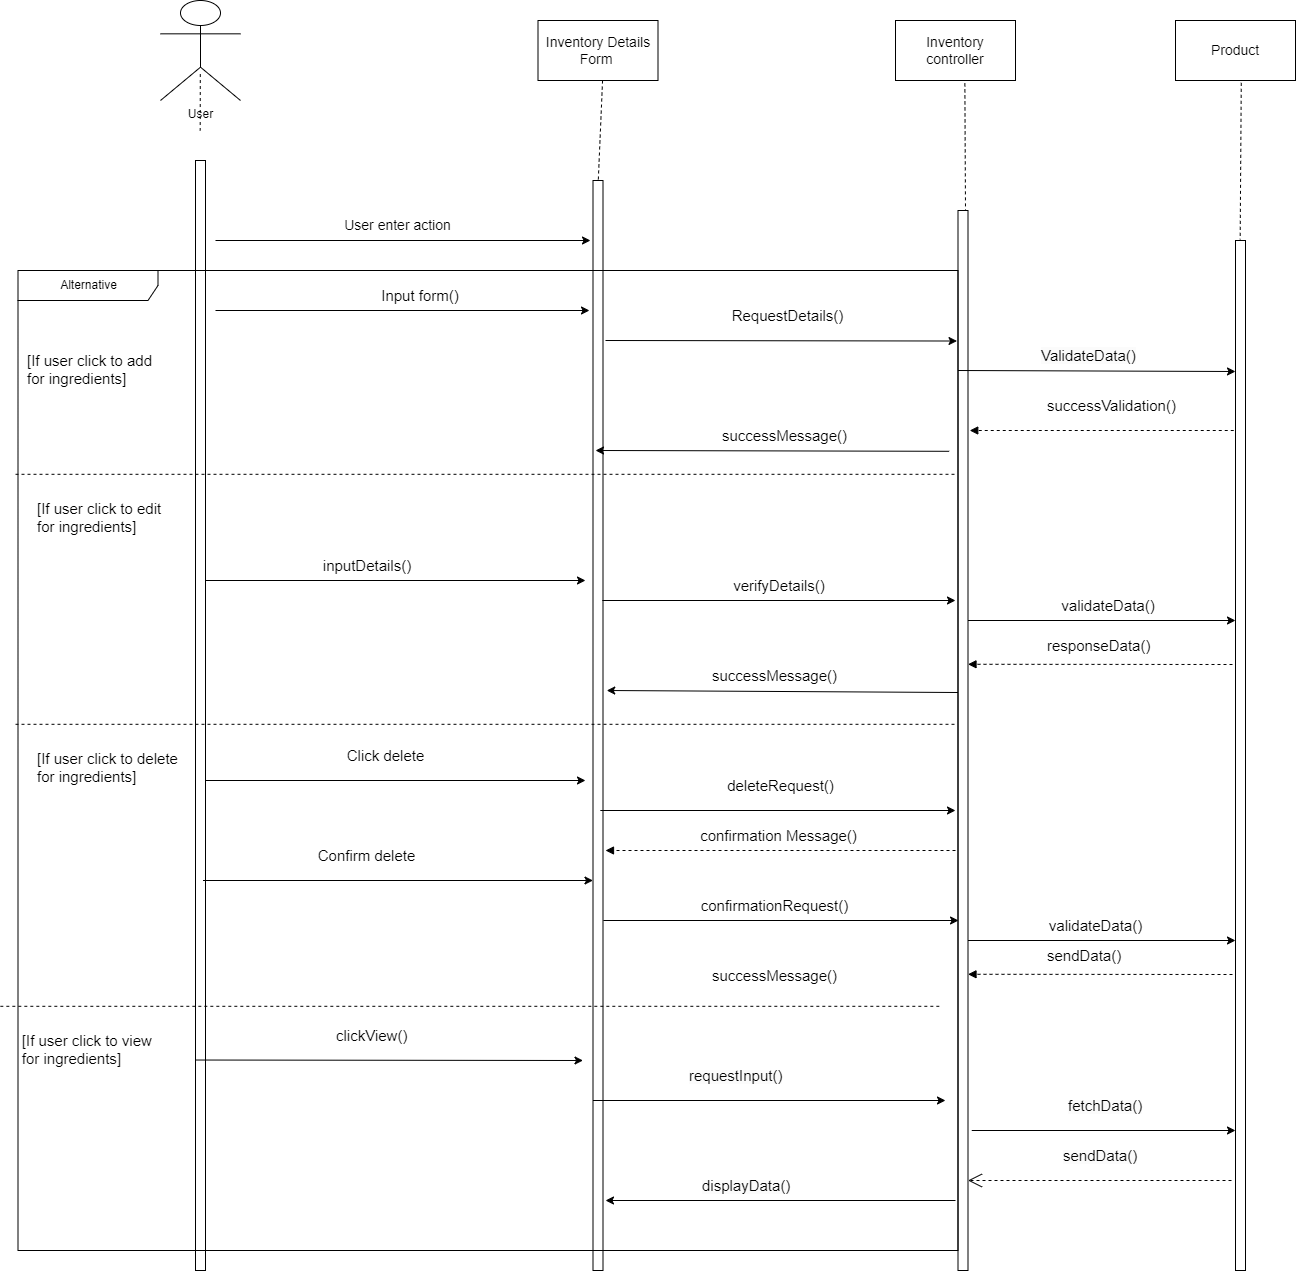

The diagram above was exported from draw.io. Its source (the exported page's mxGraphModel, read from the mxfile embedded in the PNG):
<mxGraphModel dx="3500" dy="2840" grid="1" gridSize="10" guides="1" tooltips="1" connect="1" arrows="1" fold="1" page="1" pageScale="1" pageWidth="850" pageHeight="1100" math="0" shadow="0">
  <root>
    <mxCell id="0" />
    <mxCell id="1" parent="0" />
    <mxCell id="bkihfYrt1sFxV2KQxaIg-101" value="" style="points=[];perimeter=orthogonalPerimeter;rounded=0;shadow=0;strokeWidth=1;" parent="1" vertex="1">
      <mxGeometry x="720" y="-850" width="10" height="1110" as="geometry" />
    </mxCell>
    <mxCell id="bkihfYrt1sFxV2KQxaIg-96" value="User" style="shape=umlActor;verticalLabelPosition=bottom;verticalAlign=top;html=1;outlineConnect=0;" parent="1" vertex="1">
      <mxGeometry x="685" y="-1010" width="80" height="100" as="geometry" />
    </mxCell>
    <mxCell id="bkihfYrt1sFxV2KQxaIg-97" value="&lt;font style=&quot;font-size: 14px;&quot;&gt;Inventory Details Form&amp;nbsp;&lt;/font&gt;" style="rounded=0;whiteSpace=wrap;html=1;" parent="1" vertex="1">
      <mxGeometry x="1062.5" y="-990" width="120" height="60" as="geometry" />
    </mxCell>
    <mxCell id="bkihfYrt1sFxV2KQxaIg-98" value="&lt;font style=&quot;font-size: 14px;&quot;&gt;Product&lt;/font&gt;" style="rounded=0;whiteSpace=wrap;html=1;" parent="1" vertex="1">
      <mxGeometry x="1700" y="-990" width="120" height="60" as="geometry" />
    </mxCell>
    <mxCell id="bkihfYrt1sFxV2KQxaIg-99" value="&lt;font style=&quot;font-size: 14px;&quot;&gt;Inventory controller&lt;/font&gt;" style="rounded=0;whiteSpace=wrap;html=1;" parent="1" vertex="1">
      <mxGeometry x="1420" y="-990" width="120" height="60" as="geometry" />
    </mxCell>
    <mxCell id="bkihfYrt1sFxV2KQxaIg-107" value="" style="points=[];perimeter=orthogonalPerimeter;rounded=0;shadow=0;strokeWidth=1;" parent="1" vertex="1">
      <mxGeometry x="1117.5" y="-830" width="10" height="1090" as="geometry" />
    </mxCell>
    <mxCell id="I8E21wlxwGVW1FqjHyvV-3" value="" style="endArrow=none;dashed=1;html=1;rounded=0;entryX=0.489;entryY=-0.004;entryDx=0;entryDy=0;entryPerimeter=0;" parent="1" edge="1">
      <mxGeometry x="-0.3076" y="230" width="50" height="50" relative="1" as="geometry">
        <mxPoint x="724.79" y="-936.48" as="sourcePoint" />
        <mxPoint x="724.6800000000001" y="-880" as="targetPoint" />
        <mxPoint as="offset" />
      </mxGeometry>
    </mxCell>
    <mxCell id="I8E21wlxwGVW1FqjHyvV-4" value="" style="endArrow=none;dashed=1;html=1;rounded=0;entryX=0.528;entryY=0;entryDx=0;entryDy=0;entryPerimeter=0;exitX=0.538;exitY=1.001;exitDx=0;exitDy=0;exitPerimeter=0;" parent="1" source="bkihfYrt1sFxV2KQxaIg-97" target="bkihfYrt1sFxV2KQxaIg-107" edge="1">
      <mxGeometry width="50" height="50" relative="1" as="geometry">
        <mxPoint x="1117.6100000000001" y="-985" as="sourcePoint" />
        <mxPoint x="1117.5" y="-928.52" as="targetPoint" />
      </mxGeometry>
    </mxCell>
    <mxCell id="I8E21wlxwGVW1FqjHyvV-5" value="" style="endArrow=none;dashed=1;html=1;rounded=0;exitX=0.578;exitY=1.048;exitDx=0;exitDy=0;exitPerimeter=0;" parent="1" source="bkihfYrt1sFxV2KQxaIg-99" edge="1">
      <mxGeometry width="50" height="50" relative="1" as="geometry">
        <mxPoint x="1480" y="-985" as="sourcePoint" />
        <mxPoint x="1490" y="-800" as="targetPoint" />
      </mxGeometry>
    </mxCell>
    <mxCell id="I8E21wlxwGVW1FqjHyvV-33" value="" style="endArrow=classic;html=1;rounded=0;" parent="1" edge="1">
      <mxGeometry width="50" height="50" relative="1" as="geometry">
        <mxPoint x="740" y="-770" as="sourcePoint" />
        <mxPoint x="1115" y="-770" as="targetPoint" />
      </mxGeometry>
    </mxCell>
    <mxCell id="I8E21wlxwGVW1FqjHyvV-73" value="" style="endArrow=classic;html=1;rounded=0;entryX=1.123;entryY=0.425;entryDx=0;entryDy=0;entryPerimeter=0;" parent="1" edge="1">
      <mxGeometry width="50" height="50" relative="1" as="geometry">
        <mxPoint x="1482.5" y="-318" as="sourcePoint" />
        <mxPoint x="1131.23" y="-320" as="targetPoint" />
      </mxGeometry>
    </mxCell>
    <mxCell id="Hnfp5FLs9JeVYQlK5MLo-51" value="" style="endArrow=classic;html=1;rounded=0;entryX=0.074;entryY=0.551;entryDx=0;entryDy=0;entryPerimeter=0;exitX=1;exitY=0.964;exitDx=0;exitDy=0;exitPerimeter=0;" parent="1" edge="1">
      <mxGeometry relative="1" as="geometry">
        <mxPoint x="720" y="49.51999999999998" as="sourcePoint" />
        <mxPoint x="1107.4999999999998" y="49.99999999999977" as="targetPoint" />
      </mxGeometry>
    </mxCell>
    <mxCell id="I8E21wlxwGVW1FqjHyvV-34" value="&lt;font style=&quot;font-size: 14px;&quot;&gt;User enter action&lt;/font&gt;" style="text;html=1;strokeColor=none;fillColor=none;align=center;verticalAlign=middle;whiteSpace=wrap;rounded=0;" parent="1" vertex="1">
      <mxGeometry x="860" y="-800" width="125" height="30" as="geometry" />
    </mxCell>
    <mxCell id="I8E21wlxwGVW1FqjHyvV-39" value="" style="endArrow=classic;html=1;rounded=0;" parent="1" edge="1">
      <mxGeometry width="50" height="50" relative="1" as="geometry">
        <mxPoint x="740" y="-700" as="sourcePoint" />
        <mxPoint x="1114" y="-700" as="targetPoint" />
      </mxGeometry>
    </mxCell>
    <mxCell id="I8E21wlxwGVW1FqjHyvV-40" value="&lt;span style=&quot;font-size: 15px;&quot;&gt;Input form()&lt;/span&gt;" style="text;html=1;strokeColor=none;fillColor=none;align=center;verticalAlign=middle;whiteSpace=wrap;rounded=0;fontSize=15;" parent="1" vertex="1">
      <mxGeometry x="850" y="-730" width="190" height="30" as="geometry" />
    </mxCell>
    <mxCell id="I8E21wlxwGVW1FqjHyvV-43" value="" style="endArrow=classic;html=1;rounded=0;entryX=0.152;entryY=0.046;entryDx=0;entryDy=0;entryPerimeter=0;" parent="1" edge="1">
      <mxGeometry width="50" height="50" relative="1" as="geometry">
        <mxPoint x="1130" y="-670" as="sourcePoint" />
        <mxPoint x="1481.5200000000004" y="-669.48" as="targetPoint" />
      </mxGeometry>
    </mxCell>
    <mxCell id="I8E21wlxwGVW1FqjHyvV-44" value="RequestDetails()" style="text;html=1;strokeColor=none;fillColor=none;align=center;verticalAlign=middle;whiteSpace=wrap;rounded=0;fontSize=15;" parent="1" vertex="1">
      <mxGeometry x="1250" y="-710" width="125" height="30" as="geometry" />
    </mxCell>
    <mxCell id="I8E21wlxwGVW1FqjHyvV-56" value="&lt;span style=&quot;color: rgb(0, 0, 0); font-family: Helvetica; font-size: 15px; font-style: normal; font-variant-ligatures: normal; font-variant-caps: normal; font-weight: 400; letter-spacing: normal; orphans: 2; text-align: center; text-indent: 0px; text-transform: none; widows: 2; word-spacing: 0px; -webkit-text-stroke-width: 0px; background-color: rgb(251, 251, 251); text-decoration-thickness: initial; text-decoration-style: initial; text-decoration-color: initial; float: none; display: inline !important;&quot;&gt;ValidateData()&lt;/span&gt;" style="text;whiteSpace=wrap;html=1;fontSize=15;" parent="1" vertex="1">
      <mxGeometry x="1564.25" y="-670" width="130" height="40" as="geometry" />
    </mxCell>
    <mxCell id="I8E21wlxwGVW1FqjHyvV-58" value="" style="html=1;verticalAlign=bottom;labelBackgroundColor=none;endArrow=block;endFill=1;dashed=1;rounded=0;" parent="1" edge="1">
      <mxGeometry width="160" relative="1" as="geometry">
        <mxPoint x="1764.25" y="-580" as="sourcePoint" />
        <mxPoint x="1494.25" y="-580" as="targetPoint" />
      </mxGeometry>
    </mxCell>
    <mxCell id="I8E21wlxwGVW1FqjHyvV-66" value="" style="endArrow=classic;html=1;rounded=0;" parent="1" edge="1">
      <mxGeometry width="50" height="50" relative="1" as="geometry">
        <mxPoint x="730" y="-430" as="sourcePoint" />
        <mxPoint x="1110" y="-430" as="targetPoint" />
      </mxGeometry>
    </mxCell>
    <mxCell id="I8E21wlxwGVW1FqjHyvV-67" value="&lt;font style=&quot;font-size: 15px;&quot;&gt;inputDetails()&lt;/font&gt;" style="text;whiteSpace=wrap;html=1;align=center;fontSize=15;" parent="1" vertex="1">
      <mxGeometry x="755" y="-460" width="273.75" height="50" as="geometry" />
    </mxCell>
    <mxCell id="I8E21wlxwGVW1FqjHyvV-68" value="" style="html=1;verticalAlign=bottom;labelBackgroundColor=none;endArrow=block;endFill=1;dashed=1;rounded=0;entryX=0.994;entryY=0.341;entryDx=0;entryDy=0;entryPerimeter=0;" parent="1" edge="1">
      <mxGeometry width="160" relative="1" as="geometry">
        <mxPoint x="1757" y="-346" as="sourcePoint" />
        <mxPoint x="1492.5000000000005" y="-346.2200000000001" as="targetPoint" />
      </mxGeometry>
    </mxCell>
    <mxCell id="I8E21wlxwGVW1FqjHyvV-69" value="&lt;div style=&quot;text-align: center; font-size: 15px;&quot;&gt;responseData()&lt;/div&gt;" style="text;whiteSpace=wrap;html=1;fontSize=15;" parent="1" vertex="1">
      <mxGeometry x="1570" y="-380" width="180" height="40" as="geometry" />
    </mxCell>
    <mxCell id="I8E21wlxwGVW1FqjHyvV-74" value="successMessage()" style="text;html=1;strokeColor=none;fillColor=none;align=center;verticalAlign=middle;whiteSpace=wrap;rounded=0;fontSize=15;" parent="1" vertex="1">
      <mxGeometry x="1236.7900000000002" y="-350" width="125" height="30" as="geometry" />
    </mxCell>
    <mxCell id="Hnfp5FLs9JeVYQlK5MLo-5" value="" style="endArrow=classic;html=1;rounded=0;" parent="1" edge="1">
      <mxGeometry width="50" height="50" relative="1" as="geometry">
        <mxPoint x="730" y="-230" as="sourcePoint" />
        <mxPoint x="1110" y="-230" as="targetPoint" />
      </mxGeometry>
    </mxCell>
    <mxCell id="Hnfp5FLs9JeVYQlK5MLo-6" value="Click delete" style="text;html=1;strokeColor=none;fillColor=none;align=center;verticalAlign=middle;whiteSpace=wrap;rounded=0;fontSize=15;" parent="1" vertex="1">
      <mxGeometry x="810.0000000000001" y="-270" width="201.25" height="30" as="geometry" />
    </mxCell>
    <mxCell id="Hnfp5FLs9JeVYQlK5MLo-42" value="" style="endArrow=classic;html=1;rounded=0;" parent="1" edge="1">
      <mxGeometry width="50" height="50" relative="1" as="geometry">
        <mxPoint x="1117.5" y="90" as="sourcePoint" />
        <mxPoint x="1470" y="90" as="targetPoint" />
      </mxGeometry>
    </mxCell>
    <mxCell id="Hnfp5FLs9JeVYQlK5MLo-43" value="&lt;span style=&quot;color: rgb(0, 0, 0); font-family: Helvetica; font-style: normal; font-variant-ligatures: normal; font-variant-caps: normal; font-weight: 400; letter-spacing: normal; orphans: 2; text-align: center; text-indent: 0px; text-transform: none; widows: 2; word-spacing: 0px; -webkit-text-stroke-width: 0px; background-color: rgb(251, 251, 251); text-decoration-thickness: initial; text-decoration-style: initial; text-decoration-color: initial; float: none; display: inline !important;&quot;&gt;&lt;font style=&quot;font-size: 15px;&quot;&gt;requestInput()&lt;/font&gt;&lt;/span&gt;" style="text;whiteSpace=wrap;html=1;" parent="1" vertex="1">
      <mxGeometry x="1212.3200000000002" y="50" width="240" height="40" as="geometry" />
    </mxCell>
    <mxCell id="Hnfp5FLs9JeVYQlK5MLo-44" value="" style="endArrow=open;endSize=12;dashed=1;html=1;rounded=0;" parent="1" edge="1">
      <mxGeometry width="160" relative="1" as="geometry">
        <mxPoint x="1756" y="170" as="sourcePoint" />
        <mxPoint x="1492.5" y="170" as="targetPoint" />
      </mxGeometry>
    </mxCell>
    <mxCell id="Hnfp5FLs9JeVYQlK5MLo-52" value="&lt;div style=&quot;text-align: center;&quot;&gt;&lt;span style=&quot;background-color: initial; font-size: 15px;&quot;&gt;clickView()&lt;/span&gt;&lt;/div&gt;" style="text;whiteSpace=wrap;html=1;" parent="1" vertex="1">
      <mxGeometry x="858.75" y="9.999999999999886" width="160" height="40" as="geometry" />
    </mxCell>
    <mxCell id="I8E21wlxwGVW1FqjHyvV-49" value="" style="endArrow=classic;html=1;rounded=0;exitX=-0.383;exitY=0.163;exitDx=0;exitDy=0;exitPerimeter=0;" parent="1" edge="1">
      <mxGeometry width="50" height="50" relative="1" as="geometry">
        <mxPoint x="1473.67" y="-559.1999999999998" as="sourcePoint" />
        <mxPoint x="1120" y="-560" as="targetPoint" />
      </mxGeometry>
    </mxCell>
    <mxCell id="Hnfp5FLs9JeVYQlK5MLo-137" value="" style="points=[];perimeter=orthogonalPerimeter;rounded=0;shadow=0;strokeWidth=1;" parent="1" vertex="1">
      <mxGeometry x="1482.5" y="-800" width="10" height="1060" as="geometry" />
    </mxCell>
    <mxCell id="Hnfp5FLs9JeVYQlK5MLo-138" value="" style="points=[];perimeter=orthogonalPerimeter;rounded=0;shadow=0;strokeWidth=1;" parent="1" vertex="1">
      <mxGeometry x="1760" y="-770" width="10" height="1030" as="geometry" />
    </mxCell>
    <mxCell id="Hnfp5FLs9JeVYQlK5MLo-139" value="Alternative" style="shape=umlFrame;tabWidth=110;tabHeight=30;tabPosition=left;html=1;boundedLbl=1;labelInHeader=1;width=140;height=30;container=0;" parent="1" vertex="1">
      <mxGeometry x="542.5" y="-740" width="940" height="980" as="geometry" />
    </mxCell>
    <mxCell id="Hnfp5FLs9JeVYQlK5MLo-167" value="" style="endArrow=none;dashed=1;html=1;rounded=0;entryX=0.467;entryY=-0.001;entryDx=0;entryDy=0;entryPerimeter=0;exitX=0.548;exitY=1.039;exitDx=0;exitDy=0;exitPerimeter=0;" parent="1" source="bkihfYrt1sFxV2KQxaIg-98" target="Hnfp5FLs9JeVYQlK5MLo-138" edge="1">
      <mxGeometry width="50" height="50" relative="1" as="geometry">
        <mxPoint x="1764.2899999999995" y="-972.2" as="sourcePoint" />
        <mxPoint x="1764.33" y="-779.9999999999999" as="targetPoint" />
      </mxGeometry>
    </mxCell>
    <mxCell id="Hnfp5FLs9JeVYQlK5MLo-140" value="[If user click to add&#10;for ingredients]" style="text;fontSize=15;" parent="1" vertex="1">
      <mxGeometry x="530" y="-705" width="100" height="20" as="geometry">
        <mxPoint x="20" y="40" as="offset" />
      </mxGeometry>
    </mxCell>
    <mxCell id="unYE-bDEipcJiPmffAQB-1" value="" style="endArrow=classic;html=1;rounded=0;" edge="1" parent="1">
      <mxGeometry width="50" height="50" relative="1" as="geometry">
        <mxPoint x="1482.5" y="-640" as="sourcePoint" />
        <mxPoint x="1760" y="-639" as="targetPoint" />
      </mxGeometry>
    </mxCell>
    <mxCell id="unYE-bDEipcJiPmffAQB-2" value="&lt;div style=&quot;text-align: center; font-size: 15px;&quot;&gt;successValidation()&lt;/div&gt;" style="text;whiteSpace=wrap;html=1;fontSize=15;" vertex="1" parent="1">
      <mxGeometry x="1570" y="-620" width="130" height="40" as="geometry" />
    </mxCell>
    <mxCell id="unYE-bDEipcJiPmffAQB-3" value="&lt;div style=&quot;text-align: center; font-size: 15px;&quot;&gt;successMessage()&lt;/div&gt;" style="text;whiteSpace=wrap;html=1;fontSize=15;" vertex="1" parent="1">
      <mxGeometry x="1245" y="-590" width="130" height="40" as="geometry" />
    </mxCell>
    <mxCell id="unYE-bDEipcJiPmffAQB-5" value="" style="endArrow=classic;html=1;rounded=0;" edge="1" parent="1">
      <mxGeometry width="50" height="50" relative="1" as="geometry">
        <mxPoint x="1126.82" y="-410" as="sourcePoint" />
        <mxPoint x="1480" y="-410" as="targetPoint" />
      </mxGeometry>
    </mxCell>
    <mxCell id="unYE-bDEipcJiPmffAQB-6" value="&lt;font style=&quot;font-size: 15px;&quot;&gt;verifyDetails()&lt;/font&gt;" style="text;whiteSpace=wrap;html=1;align=center;fontSize=15;" vertex="1" parent="1">
      <mxGeometry x="1166.88" y="-440" width="273.75" height="50" as="geometry" />
    </mxCell>
    <mxCell id="unYE-bDEipcJiPmffAQB-7" value="" style="endArrow=classic;html=1;rounded=0;" edge="1" parent="1">
      <mxGeometry width="50" height="50" relative="1" as="geometry">
        <mxPoint x="1492.5" y="-390" as="sourcePoint" />
        <mxPoint x="1760" y="-390" as="targetPoint" />
      </mxGeometry>
    </mxCell>
    <mxCell id="unYE-bDEipcJiPmffAQB-8" value="&lt;font style=&quot;font-size: 15px;&quot;&gt;validateData()&lt;/font&gt;" style="text;whiteSpace=wrap;html=1;align=center;fontSize=15;" vertex="1" parent="1">
      <mxGeometry x="1496.25" y="-420" width="273.75" height="50" as="geometry" />
    </mxCell>
    <mxCell id="unYE-bDEipcJiPmffAQB-9" value="deleteRequest()" style="text;html=1;strokeColor=none;fillColor=none;align=center;verticalAlign=middle;whiteSpace=wrap;rounded=0;fontSize=15;" vertex="1" parent="1">
      <mxGeometry x="1204.8200000000002" y="-240" width="201.25" height="30" as="geometry" />
    </mxCell>
    <mxCell id="unYE-bDEipcJiPmffAQB-10" value="" style="endArrow=classic;html=1;rounded=0;" edge="1" parent="1">
      <mxGeometry width="50" height="50" relative="1" as="geometry">
        <mxPoint x="1124.82" y="-200" as="sourcePoint" />
        <mxPoint x="1480" y="-200" as="targetPoint" />
      </mxGeometry>
    </mxCell>
    <mxCell id="unYE-bDEipcJiPmffAQB-11" value="" style="html=1;verticalAlign=bottom;labelBackgroundColor=none;endArrow=block;endFill=1;dashed=1;rounded=0;" edge="1" parent="1">
      <mxGeometry width="160" relative="1" as="geometry">
        <mxPoint x="1480" y="-160" as="sourcePoint" />
        <mxPoint x="1130" y="-160" as="targetPoint" />
      </mxGeometry>
    </mxCell>
    <mxCell id="unYE-bDEipcJiPmffAQB-12" value="confirmation Message()" style="text;html=1;strokeColor=none;fillColor=none;align=center;verticalAlign=middle;whiteSpace=wrap;rounded=0;fontSize=15;" vertex="1" parent="1">
      <mxGeometry x="1203.1200000000001" y="-190" width="201.25" height="30" as="geometry" />
    </mxCell>
    <mxCell id="unYE-bDEipcJiPmffAQB-13" value="" style="endArrow=classic;html=1;rounded=0;entryX=0.25;entryY=0.372;entryDx=0;entryDy=0;entryPerimeter=0;" edge="1" parent="1">
      <mxGeometry width="50" height="50" relative="1" as="geometry">
        <mxPoint x="727.5" y="-130" as="sourcePoint" />
        <mxPoint x="1117.5" y="-130" as="targetPoint" />
      </mxGeometry>
    </mxCell>
    <mxCell id="unYE-bDEipcJiPmffAQB-14" value="Confirm delete" style="text;html=1;strokeColor=none;fillColor=none;align=center;verticalAlign=middle;whiteSpace=wrap;rounded=0;fontSize=15;" vertex="1" parent="1">
      <mxGeometry x="791.2500000000001" y="-170" width="201.25" height="30" as="geometry" />
    </mxCell>
    <mxCell id="unYE-bDEipcJiPmffAQB-15" value="" style="endArrow=classic;html=1;rounded=0;" edge="1" parent="1">
      <mxGeometry width="50" height="50" relative="1" as="geometry">
        <mxPoint x="1127.86" y="-90" as="sourcePoint" />
        <mxPoint x="1483.04" y="-90" as="targetPoint" />
      </mxGeometry>
    </mxCell>
    <mxCell id="unYE-bDEipcJiPmffAQB-16" value="confirmationRequest()" style="text;html=1;strokeColor=none;fillColor=none;align=center;verticalAlign=middle;whiteSpace=wrap;rounded=0;fontSize=15;" vertex="1" parent="1">
      <mxGeometry x="1198.5700000000002" y="-120" width="201.25" height="30" as="geometry" />
    </mxCell>
    <mxCell id="unYE-bDEipcJiPmffAQB-17" value="" style="endArrow=classic;html=1;rounded=0;" edge="1" parent="1">
      <mxGeometry width="50" height="50" relative="1" as="geometry">
        <mxPoint x="1492.5" y="-70" as="sourcePoint" />
        <mxPoint x="1760" y="-70" as="targetPoint" />
      </mxGeometry>
    </mxCell>
    <mxCell id="unYE-bDEipcJiPmffAQB-18" value="validateData()" style="text;html=1;strokeColor=none;fillColor=none;align=center;verticalAlign=middle;whiteSpace=wrap;rounded=0;fontSize=15;" vertex="1" parent="1">
      <mxGeometry x="1520.0000000000002" y="-100" width="201.25" height="30" as="geometry" />
    </mxCell>
    <mxCell id="unYE-bDEipcJiPmffAQB-23" value="" style="html=1;verticalAlign=bottom;labelBackgroundColor=none;endArrow=block;endFill=1;dashed=1;rounded=0;entryX=0.994;entryY=0.341;entryDx=0;entryDy=0;entryPerimeter=0;" edge="1" parent="1">
      <mxGeometry width="160" relative="1" as="geometry">
        <mxPoint x="1757" y="-36" as="sourcePoint" />
        <mxPoint x="1492.5000000000005" y="-36.220000000000084" as="targetPoint" />
      </mxGeometry>
    </mxCell>
    <mxCell id="unYE-bDEipcJiPmffAQB-24" value="&lt;div style=&quot;text-align: center; font-size: 15px;&quot;&gt;sendData()&lt;/div&gt;" style="text;whiteSpace=wrap;html=1;fontSize=15;" vertex="1" parent="1">
      <mxGeometry x="1570" y="-70" width="180" height="40" as="geometry" />
    </mxCell>
    <mxCell id="unYE-bDEipcJiPmffAQB-26" value="successMessage()" style="text;html=1;strokeColor=none;fillColor=none;align=center;verticalAlign=middle;whiteSpace=wrap;rounded=0;fontSize=15;" vertex="1" parent="1">
      <mxGeometry x="1198.5700000000002" y="-50" width="201.25" height="30" as="geometry" />
    </mxCell>
    <mxCell id="Hnfp5FLs9JeVYQlK5MLo-166" value="[If user click to edit&#10;for ingredients]" style="line;strokeWidth=1;dashed=1;labelPosition=center;verticalLabelPosition=bottom;align=left;verticalAlign=top;spacingLeft=20;spacingTop=15;fontSize=15;" parent="1" vertex="1">
      <mxGeometry x="540" y="-540" width="940" height="7.6" as="geometry" />
    </mxCell>
    <mxCell id="unYE-bDEipcJiPmffAQB-27" value="[If user click to delete&#10;for ingredients]" style="line;strokeWidth=1;dashed=1;labelPosition=center;verticalLabelPosition=bottom;align=left;verticalAlign=top;spacingLeft=20;spacingTop=15;fontSize=15;" vertex="1" parent="1">
      <mxGeometry x="540" y="-290" width="940" height="7.6" as="geometry" />
    </mxCell>
    <mxCell id="unYE-bDEipcJiPmffAQB-28" value="[If user click to view&#10;for ingredients]" style="line;strokeWidth=1;dashed=1;labelPosition=center;verticalLabelPosition=bottom;align=left;verticalAlign=top;spacingLeft=20;spacingTop=15;fontSize=15;" vertex="1" parent="1">
      <mxGeometry x="524.82" y="-8" width="940" height="7.6" as="geometry" />
    </mxCell>
    <mxCell id="unYE-bDEipcJiPmffAQB-29" value="&lt;span style=&quot;color: rgb(0, 0, 0); font-family: Helvetica; font-style: normal; font-variant-ligatures: normal; font-variant-caps: normal; font-weight: 400; letter-spacing: normal; orphans: 2; text-align: center; text-indent: 0px; text-transform: none; widows: 2; word-spacing: 0px; -webkit-text-stroke-width: 0px; background-color: rgb(251, 251, 251); text-decoration-thickness: initial; text-decoration-style: initial; text-decoration-color: initial; float: none; display: inline !important;&quot;&gt;&lt;font style=&quot;font-size: 15px;&quot;&gt;fetchData()&lt;/font&gt;&lt;/span&gt;" style="text;whiteSpace=wrap;html=1;" vertex="1" parent="1">
      <mxGeometry x="1591.07" y="80" width="148.93" height="40" as="geometry" />
    </mxCell>
    <mxCell id="unYE-bDEipcJiPmffAQB-30" value="" style="endArrow=classic;html=1;rounded=0;" edge="1" parent="1">
      <mxGeometry width="50" height="50" relative="1" as="geometry">
        <mxPoint x="1496.25" y="120" as="sourcePoint" />
        <mxPoint x="1760" y="120" as="targetPoint" />
      </mxGeometry>
    </mxCell>
    <mxCell id="unYE-bDEipcJiPmffAQB-31" value="&lt;span style=&quot;color: rgb(0, 0, 0); font-family: Helvetica; font-style: normal; font-variant-ligatures: normal; font-variant-caps: normal; font-weight: 400; letter-spacing: normal; orphans: 2; text-align: center; text-indent: 0px; text-transform: none; widows: 2; word-spacing: 0px; -webkit-text-stroke-width: 0px; background-color: rgb(251, 251, 251); text-decoration-thickness: initial; text-decoration-style: initial; text-decoration-color: initial; float: none; display: inline !important;&quot;&gt;&lt;font style=&quot;font-size: 15px;&quot;&gt;sendData()&lt;/font&gt;&lt;/span&gt;" style="text;whiteSpace=wrap;html=1;" vertex="1" parent="1">
      <mxGeometry x="1585.54" y="130" width="148.93" height="40" as="geometry" />
    </mxCell>
    <mxCell id="unYE-bDEipcJiPmffAQB-32" value="&lt;span style=&quot;color: rgb(0, 0, 0); font-family: Helvetica; font-style: normal; font-variant-ligatures: normal; font-variant-caps: normal; font-weight: 400; letter-spacing: normal; orphans: 2; text-align: center; text-indent: 0px; text-transform: none; widows: 2; word-spacing: 0px; -webkit-text-stroke-width: 0px; background-color: rgb(251, 251, 251); text-decoration-thickness: initial; text-decoration-style: initial; text-decoration-color: initial; float: none; display: inline !important;&quot;&gt;&lt;font style=&quot;font-size: 15px;&quot;&gt;displayData()&lt;/font&gt;&lt;/span&gt;" style="text;whiteSpace=wrap;html=1;" vertex="1" parent="1">
      <mxGeometry x="1224.8200000000002" y="160" width="240" height="40" as="geometry" />
    </mxCell>
    <mxCell id="unYE-bDEipcJiPmffAQB-34" value="" style="endArrow=classic;html=1;rounded=0;" edge="1" parent="1">
      <mxGeometry width="50" height="50" relative="1" as="geometry">
        <mxPoint x="1480" y="190" as="sourcePoint" />
        <mxPoint x="1130" y="190" as="targetPoint" />
      </mxGeometry>
    </mxCell>
  </root>
</mxGraphModel>